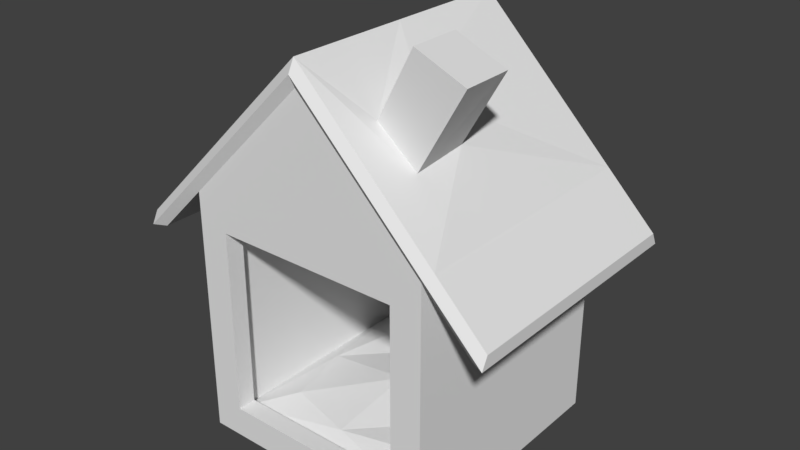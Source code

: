 # Source: Dog_House.blend  (saved by Blender 2.79.0; exported with 4.5.12 LTS)
import bpy
from mathutils import Matrix  # noqa: F401  (used for matrix-valued properties, if any)

bpy.ops.wm.read_factory_settings(use_empty=True)
scene = bpy.context.scene
scene.name = 'Scene'

# ---- collections
col_collection_1 = bpy.data.collections.new('Collection 1'); scene.collection.children.link(col_collection_1)

# ---- materials (node trees are filled in below, after node groups)
mat_material = bpy.data.materials.new('Material')
mat_material.alpha_threshold = 0.0
mat_material.use_transparent_shadow = False
mat_material.roughness = 0.5
mat_material.line_color = (0.0, 0.0, 0.0, 1.0)

# ---- material node trees

# ---- world
world_world = bpy.data.worlds.new('World'); scene.world = world_world
world_world.color = (0.05088, 0.05088, 0.05088)
world_world.use_sun_shadow = False
world_world.sun_shadow_jitter_overblur = 0.0
world_world.cycles.sampling_method = 'MANUAL'

# ---- meshes
me_cube = bpy.data.meshes.new('Cube')
me_cube.from_pydata([(-1.0, 1.0, 0.0), (1.0, 1.0, 0.0), (1.0, -1.0, 0.0), (-1.0, -1.0, 0.0), (-1.0, 1.0, 2.0), (1.0, 1.0, 2.0), (1.0, -1.0, 2.0), (-1.0, -1.0, 2.0), (5.364e-07, 1.0, 3.0), (-1.192e-07, -1.0, 3.0), (-1.4, 1.0, 1.6), (-1.4, -1.0, 1.6), (1.4, 1.0, 1.6), (1.4, -1.0, 1.6), (-1.1, 1.0, 2.1), (-1.1, -1.0, 2.1), (1.1, 1.0, 2.1), (1.1, -1.0, 2.1), (-1.192e-07, -1.0, 3.2), (5.364e-07, 1.0, 3.2), (-1.5, 1.0, 1.7), (-1.5, -1.0, 1.7), (1.5, 1.0, 1.7), (1.5, -1.0, 1.7), (1.5, -1.05, 1.6), (1.05, -1.05, 2.05), (-1.192e-07, -1.05, 3.1), (-1.5, 1.05, 1.6), (-1.05, 1.05, 2.05), (4.768e-07, 1.05, 3.1), (1.05, 1.05, 2.05), (-1.05, -1.05, 2.05), (1.5, 1.05, 1.6), (-1.5, -1.05, 1.6), (0.75, -1.0, 0.25), (-0.75, -1.0, 0.25), (0.75, -1.0, 1.75), (-0.75, -1.0, 1.75), (0.75, -0.85, 0.25), (-0.75, -0.85, 0.25), (0.75, -0.85, 1.75), (-0.75, -0.85, 1.75), (0.85, -0.85, 0.15), (-0.85, -0.85, 0.15), (0.85, -0.85, 1.85), (-0.85, -0.85, 1.85), (0.85, 0.9, 0.15), (-0.85, 0.9, 0.15), (0.85, 0.9, 1.85), (-0.85, 0.9, 1.85), (0.549, -0.549, 0.2477), (-0.549, -0.549, 0.2477), (0.549, 0.5812, 0.2477), (-0.549, 0.5813, 0.2477), (1.192e-07, -0.6832, 0.2332), (1.192e-07, 0.7234, 0.2332), (0.6832, 0.02009, 0.2332), (-0.6832, 0.02009, 0.2332), (1.192e-07, 0.02009, 0.3234), (0.7034, -0.2326, 2.568), (0.7067, -0.6821, 2.523), (0.4009, -0.6992, 2.799), (0.3896, -0.2552, 2.847), (1.062, -0.2732, 3.158), (1.084, -0.7059, 3.165), (0.701, -0.7224, 3.341), (0.6791, -0.2897, 3.334), (-1.128, 0.05967, 2.21), (-0.55, -1.0, 2.65), (-0.55, 1.0, 2.65), (2.086e-07, -5.96e-08, 3.2), (-0.5783, 0.05967, 2.76)], [], [(0, 1, 2, 3), (4, 8, 5), (0, 4, 5, 1), (1, 5, 6, 2), (7, 3, 35, 37), (4, 0, 3, 7), (30, 29, 19, 16), (28, 27, 20, 14), (6, 9, 7), (26, 25, 17, 18), (25, 24, 23, 17), (16, 19, 62, 59), (71, 68, 18, 70), (15, 67, 14, 20, 21), (16, 17, 23, 22), (31, 26, 18, 68, 15), (24, 32, 22, 23), (27, 33, 21, 20), (29, 28, 14, 69, 19), (32, 30, 16, 22), (33, 31, 15, 21), (11, 7, 31, 33), (12, 5, 30, 32), (8, 4, 28, 29), (10, 11, 33, 27), (13, 12, 32, 24), (7, 9, 26, 31), (6, 13, 24, 25), (9, 6, 25, 26), (4, 10, 27, 28), (5, 8, 29, 30), (6, 5, 12, 13), (7, 11, 10, 4), (37, 35, 39, 41), (3, 2, 34, 35), (2, 6, 36, 34), (6, 7, 37, 36), (39, 38, 42, 43), (35, 34, 38, 39), (36, 37, 41, 40), (34, 36, 40, 38), (44, 45, 49, 48), (40, 41, 45, 44), (38, 40, 44, 42), (41, 39, 43, 45), (46, 48, 49, 47), (42, 44, 48, 46), (45, 43, 47, 49), (42, 46, 52, 56, 50), (58, 56, 52, 55), (46, 47, 53, 55, 52), (47, 43, 51, 57, 53), (43, 42, 50, 54, 51), (57, 58, 55, 53), (51, 54, 58, 57), (54, 50, 56, 58), (62, 61, 65, 66), (18, 17, 60, 61), (19, 70, 18, 61, 62), (17, 16, 59, 60), (64, 63, 66, 65), (60, 59, 63, 64), (59, 62, 66, 63), (61, 60, 64, 65), (69, 71, 70, 19), (14, 67, 71, 69), (67, 15, 68, 71)])
_uv = me_cube.uv_layers.new(name='UVMap')
_uv.uv.foreach_set('vector', [0.6752, 0.251, 0.6752, 0.3733, 0.5528, 0.3733, 0.5528, 0.251, 0.5375, 0.855, 0.4814, 0.9111, 0.4253, 0.855, 0.4256, 0.8004, 0.5377, 0.8004, 0.5377, 0.9125, 0.4256, 0.9125, 0.5377, 0.8001, 0.5377, 0.9123, 0.4256, 0.9123, 0.4256, 0.8001, 0.9772, 0.4235, 0.7326, 0.4235, 0.7631, 0.3929, 0.9466, 0.3929, 0.5374, 0.8004, 0.5374, 0.9125, 0.4253, 0.9125, 0.4253, 0.8004, 0.7174, 0.3932, 0.8886, 0.3938, 0.8967, 0.4037, 0.7175, 0.4031, 1.0, 0.3936, 0.9336, 0.3925, 0.9352, 0.4034, 1.0, 0.4035, 0.5372, 0.8544, 0.4811, 0.9105, 0.4251, 0.8544, 0.8304, 0.3932, 0.9995, 0.3938, 0.9995, 0.4037, 0.8222, 0.4031, 0.9995, 0.3938, 0.9332, 0.3926, 0.9347, 0.4036, 0.9995, 0.4037, 0.3021, 0.5426, 0.3021, 0.634, 0.3758, 0.6032, 0.3744, 0.5785, 0.3572, 0.5914, 0.4197, 0.5883, 0.4197, 0.6341, 0.3608, 0.6341, 0.4196, 0.5424, 0.3574, 0.5461, 0.3022, 0.5419, 0.3022, 0.5087, 0.4193, 0.509, 0.3021, 0.5426, 0.4195, 0.5426, 0.4195, 0.5094, 0.3021, 0.5094, 0.7179, 0.393, 0.8881, 0.3936, 0.8962, 0.4036, 0.8071, 0.4033, 0.718, 0.4029, 0.9332, 0.3926, 0.7838, 0.3943, 0.7824, 0.4025, 0.9347, 0.4036, 0.9336, 0.3925, 0.7843, 0.3941, 0.7829, 0.4023, 0.9352, 0.4034, 0.8299, 0.393, 1.0, 0.3936, 1.0, 0.4035, 0.9109, 0.4032, 0.8217, 0.4029, 0.7838, 0.3943, 0.7174, 0.3932, 0.7175, 0.4031, 0.7824, 0.4025, 0.7843, 0.3941, 0.7179, 0.393, 0.718, 0.4029, 0.7829, 0.4023, 0.7827, 0.3832, 0.7179, 0.3831, 0.7179, 0.393, 0.7843, 0.3941, 0.7822, 0.3834, 0.7174, 0.3833, 0.7174, 0.3932, 0.7838, 0.3943, 0.838, 0.3831, 0.9999, 0.3837, 1.0, 0.3936, 0.8299, 0.393, 0.935, 0.3843, 0.7827, 0.3832, 0.7843, 0.3941, 0.9336, 0.3925, 0.9346, 0.3844, 0.7822, 0.3834, 0.7838, 0.3943, 0.9332, 0.3926, 0.7179, 0.3831, 0.8801, 0.3837, 0.8881, 0.3936, 0.7179, 0.393, 0.9995, 0.3838, 0.9346, 0.3844, 0.9332, 0.3926, 0.9995, 0.3938, 0.8385, 0.3833, 0.9995, 0.3838, 0.9995, 0.3938, 0.8304, 0.3932, 0.9999, 0.3837, 0.935, 0.3843, 0.9336, 0.3925, 1.0, 0.3936, 0.7174, 0.3833, 0.8806, 0.3838, 0.8886, 0.3938, 0.7174, 0.3932, 0.3021, 0.5482, 0.4195, 0.5482, 0.4195, 0.5814, 0.3021, 0.5814, 0.3021, 0.5812, 0.3021, 0.548, 0.4195, 0.548, 0.4195, 0.5812, 0.9466, 0.3929, 0.7631, 0.3929, 0.7631, 0.3745, 0.9466, 0.3745, 0.9774, 0.4234, 0.7327, 0.4234, 0.7633, 0.3928, 0.9468, 0.3928, 0.9773, 0.4235, 0.7326, 0.4235, 0.7632, 0.3929, 0.9467, 0.3929, 0.9771, 0.4234, 0.7324, 0.4234, 0.763, 0.3928, 0.9465, 0.3928, 0.9468, 0.3745, 0.7633, 0.3745, 0.7511, 0.3622, 0.959, 0.3622, 0.9468, 0.3928, 0.7633, 0.3928, 0.7633, 0.3745, 0.9468, 0.3745, 0.9465, 0.3928, 0.763, 0.3928, 0.763, 0.3745, 0.9465, 0.3745, 0.9467, 0.3929, 0.7632, 0.3929, 0.7632, 0.3746, 0.9467, 0.3746, 0.8776, 0.4762, 0.7127, 0.4762, 0.7127, 0.3065, 0.8776, 0.3065, 0.9465, 0.3745, 0.763, 0.3745, 0.7508, 0.3623, 0.9587, 0.3623, 0.9467, 0.3746, 0.7632, 0.3746, 0.7509, 0.3624, 0.9589, 0.3624, 0.9466, 0.3745, 0.7631, 0.3745, 0.7509, 0.3623, 0.9589, 0.3623, 0.8779, 0.3092, 0.8779, 0.474, 0.7131, 0.474, 0.7131, 0.3092, 0.8765, 0.4758, 0.7117, 0.4758, 0.7117, 0.3061, 0.8765, 0.3061, 0.8776, 0.4763, 0.7127, 0.4763, 0.7127, 0.3066, 0.8776, 0.3066, 0.5688, 0.9814, 0.5654, 0.8623, 0.5872, 0.8847, 0.5945, 0.923, 0.5876, 0.9621, 0.625, 0.9227, 0.5945, 0.923, 0.5872, 0.8847, 0.6247, 0.8915, 0.5654, 0.8623, 0.6831, 0.8623, 0.6624, 0.8836, 0.6247, 0.8915, 0.5872, 0.8847, 0.6831, 0.8623, 0.6827, 0.9811, 0.6629, 0.9608, 0.6556, 0.9223, 0.6624, 0.8836, 0.6827, 0.9811, 0.5688, 0.9814, 0.5876, 0.9621, 0.6254, 0.9544, 0.6629, 0.9608, 0.6556, 0.9223, 0.625, 0.9227, 0.6247, 0.8915, 0.6624, 0.8836, 0.6629, 0.9608, 0.6254, 0.9544, 0.625, 0.9227, 0.6556, 0.9223, 0.6254, 0.9544, 0.5876, 0.9621, 0.5945, 0.923, 0.625, 0.9227, 0.4574, 0.8123, 0.4825, 0.8115, 0.4819, 0.8463, 0.4578, 0.8441, 0.4196, 0.634, 0.4195, 0.5426, 0.4009, 0.5766, 0.4019, 0.6008, 0.3021, 0.634, 0.3609, 0.634, 0.4196, 0.634, 0.4019, 0.6008, 0.3758, 0.6032, 0.4195, 0.5426, 0.3021, 0.5426, 0.3744, 0.5785, 0.4009, 0.5766, 0.9098, 0.4244, 0.9098, 0.4775, 0.8582, 0.4775, 0.8582, 0.4244, 0.5051, 0.8066, 0.5304, 0.8076, 0.5297, 0.8464, 0.5055, 0.8484, 0.4343, 0.8079, 0.4574, 0.8123, 0.4578, 0.8441, 0.4343, 0.8467, 0.4825, 0.8115, 0.5051, 0.8066, 0.5055, 0.8484, 0.4819, 0.8463, 0.3017, 0.5878, 0.3572, 0.5914, 0.3608, 0.6341, 0.3016, 0.6338, 0.3022, 0.5419, 0.3574, 0.5461, 0.3572, 0.5914, 0.3017, 0.5878, 0.3574, 0.5461, 0.4196, 0.5424, 0.4197, 0.5883, 0.3572, 0.5914])
me_cube.materials.append(mat_material)
me_cube.use_remesh_preserve_volume = False
me_cube.use_remesh_preserve_attributes = False
me_cube.use_mirror_vertex_groups = False
me_cube.update()

# ---- objects
ob_cube = bpy.data.objects.new('Cube', me_cube)

# ---- transforms, parenting, visibility, modifiers, constraints
ob_cube.location = (0.0, 0.0, 0.0)
ob_cube.lock_rotations_4d = False
ob_cube.empty_display_type = 'ARROWS'
ob_cube.lineart.crease_threshold = 0.0

# ---- collection membership
col_collection_1.objects.link(ob_cube)

# ---- scene / render settings (as saved in the file)
scene.frame_start = 1; scene.frame_end = 250; scene.frame_set(1)
scene.render.engine = 'BLENDER_EEVEE_NEXT'
scene.render.resolution_percentage = 50
scene.render.dither_intensity = 0.0
scene.cycles.use_denoising = False
scene.cycles.samples = 128
scene.cycles.sampling_pattern = 'TABULATED_SOBOL'
scene.cycles.use_adaptive_sampling = False
scene.cycles.use_light_tree = False
scene.cycles.blur_glossy = 0.0
scene.cycles.sample_clamp_indirect = 0.0
scene.view_settings.view_transform = 'Standard'
bpy.context.view_layer.update()

# ---- added for rendering (the .blend has no active camera and no usable light): camera, sun
cam_auto = bpy.data.cameras.new('AutoCamera')
cam_auto.lens = 50.0
cam_auto.sensor_width = 36.0
cam_auto.clip_end = 1000.0
ob_auto_camera = bpy.data.objects.new('AutoCamera', cam_auto)
scene.collection.objects.link(ob_auto_camera)
ob_auto_camera.location = (4.58655, -5.50386, 5.33988)
ob_auto_camera.rotation_euler = (1.09748, -7.21219e-08, 0.694738)
scene.camera = ob_auto_camera
light_auto_sun = bpy.data.lights.new('AutoSun', 'SUN')
light_auto_sun.energy = 3.0
light_auto_sun.angle = 0.0523599
ob_auto_sun = bpy.data.objects.new('AutoSun', light_auto_sun)
scene.collection.objects.link(ob_auto_sun)
ob_auto_sun.rotation_euler = (0.872665, 0.174533, 0.523599)
bpy.context.view_layer.update()
